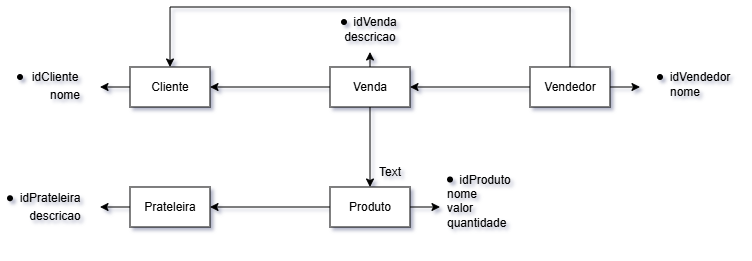

The diagram above was exported from draw.io. Its source (the exported page's mxGraphModel, read from the mxfile embedded in the PNG):
<mxGraphModel dx="815" dy="444" grid="1" gridSize="10" guides="1" tooltips="1" connect="1" arrows="1" fold="1" page="1" pageScale="1" pageWidth="827" pageHeight="1169" background="#ffffff" math="0" shadow="1">
  <root>
    <mxCell id="0" />
    <mxCell id="1" parent="0" />
    <mxCell id="9BU82Skp9LmWnaxrzS1B-9" edge="1" parent="1" source="9BU82Skp9LmWnaxrzS1B-1" style="edgeStyle=orthogonalEdgeStyle;rounded=0;orthogonalLoop=1;jettySize=auto;html=1;exitX=0.5;exitY=1;exitDx=0;exitDy=0;entryX=0.5;entryY=0;entryDx=0;entryDy=0;" target="9BU82Skp9LmWnaxrzS1B-2">
      <mxGeometry relative="1" as="geometry" />
    </mxCell>
    <mxCell id="9BU82Skp9LmWnaxrzS1B-16" edge="1" parent="1" source="9BU82Skp9LmWnaxrzS1B-1" style="edgeStyle=orthogonalEdgeStyle;rounded=0;orthogonalLoop=1;jettySize=auto;html=1;exitX=0;exitY=0.5;exitDx=0;exitDy=0;entryX=1;entryY=0.5;entryDx=0;entryDy=0;" target="9BU82Skp9LmWnaxrzS1B-4">
      <mxGeometry relative="1" as="geometry" />
    </mxCell>
    <mxCell id="9BU82Skp9LmWnaxrzS1B-47" edge="1" parent="1" source="9BU82Skp9LmWnaxrzS1B-1" style="edgeStyle=orthogonalEdgeStyle;rounded=0;orthogonalLoop=1;jettySize=auto;html=1;exitX=0.5;exitY=0;exitDx=0;exitDy=0;entryX=0.5;entryY=1;entryDx=0;entryDy=0;" target="9BU82Skp9LmWnaxrzS1B-46">
      <mxGeometry relative="1" as="geometry" />
    </mxCell>
    <mxCell id="9BU82Skp9LmWnaxrzS1B-1" parent="1" style="rounded=0;whiteSpace=wrap;html=1;" value="Venda" vertex="1">
      <mxGeometry height="40" width="80" x="400" y="120" as="geometry" />
    </mxCell>
    <mxCell id="9BU82Skp9LmWnaxrzS1B-10" edge="1" parent="1" source="9BU82Skp9LmWnaxrzS1B-2" style="edgeStyle=orthogonalEdgeStyle;rounded=0;orthogonalLoop=1;jettySize=auto;html=1;exitX=0;exitY=0.5;exitDx=0;exitDy=0;entryX=1;entryY=0.5;entryDx=0;entryDy=0;" target="9BU82Skp9LmWnaxrzS1B-5">
      <mxGeometry relative="1" as="geometry" />
    </mxCell>
    <mxCell id="9BU82Skp9LmWnaxrzS1B-31" edge="1" parent="1" source="9BU82Skp9LmWnaxrzS1B-2" style="edgeStyle=orthogonalEdgeStyle;rounded=0;orthogonalLoop=1;jettySize=auto;html=1;exitX=1;exitY=0.5;exitDx=0;exitDy=0;">
      <mxGeometry relative="1" as="geometry">
        <mxPoint x="510" y="260" as="targetPoint" />
      </mxGeometry>
    </mxCell>
    <mxCell id="9BU82Skp9LmWnaxrzS1B-2" parent="1" style="rounded=0;whiteSpace=wrap;html=1;" value="Produto" vertex="1">
      <mxGeometry height="40" width="80" x="400" y="240" as="geometry" />
    </mxCell>
    <mxCell id="9BU82Skp9LmWnaxrzS1B-14" edge="1" parent="1" source="9BU82Skp9LmWnaxrzS1B-3" style="edgeStyle=orthogonalEdgeStyle;rounded=0;orthogonalLoop=1;jettySize=auto;html=1;exitX=0;exitY=0.5;exitDx=0;exitDy=0;entryX=1;entryY=0.5;entryDx=0;entryDy=0;" target="9BU82Skp9LmWnaxrzS1B-1">
      <mxGeometry relative="1" as="geometry" />
    </mxCell>
    <mxCell id="9BU82Skp9LmWnaxrzS1B-17" edge="1" parent="1" source="9BU82Skp9LmWnaxrzS1B-3" style="edgeStyle=orthogonalEdgeStyle;rounded=0;orthogonalLoop=1;jettySize=auto;html=1;exitX=0.5;exitY=0;exitDx=0;exitDy=0;entryX=0.5;entryY=0;entryDx=0;entryDy=0;" target="9BU82Skp9LmWnaxrzS1B-4">
      <mxGeometry relative="1" as="geometry">
        <Array as="points">
          <mxPoint x="640" y="60" />
          <mxPoint x="240" y="60" />
        </Array>
      </mxGeometry>
    </mxCell>
    <mxCell id="9BU82Skp9LmWnaxrzS1B-45" edge="1" parent="1" source="9BU82Skp9LmWnaxrzS1B-3" style="edgeStyle=orthogonalEdgeStyle;rounded=0;orthogonalLoop=1;jettySize=auto;html=1;exitX=1;exitY=0.5;exitDx=0;exitDy=0;">
      <mxGeometry relative="1" as="geometry">
        <mxPoint x="710" y="140" as="targetPoint" />
      </mxGeometry>
    </mxCell>
    <mxCell id="9BU82Skp9LmWnaxrzS1B-3" parent="1" style="rounded=0;whiteSpace=wrap;html=1;" value="Vendedor" vertex="1">
      <mxGeometry height="40" width="80" x="600" y="120" as="geometry" />
    </mxCell>
    <mxCell id="9BU82Skp9LmWnaxrzS1B-43" edge="1" parent="1" source="9BU82Skp9LmWnaxrzS1B-4" style="edgeStyle=orthogonalEdgeStyle;rounded=0;orthogonalLoop=1;jettySize=auto;html=1;exitX=0;exitY=0.5;exitDx=0;exitDy=0;">
      <mxGeometry relative="1" as="geometry">
        <mxPoint x="170" y="140" as="targetPoint" />
      </mxGeometry>
    </mxCell>
    <mxCell id="9BU82Skp9LmWnaxrzS1B-4" parent="1" style="rounded=0;whiteSpace=wrap;html=1;" value="Cliente" vertex="1">
      <mxGeometry height="40" width="80" x="200" y="120" as="geometry" />
    </mxCell>
    <mxCell id="9BU82Skp9LmWnaxrzS1B-42" edge="1" parent="1" source="9BU82Skp9LmWnaxrzS1B-5" style="edgeStyle=orthogonalEdgeStyle;rounded=0;orthogonalLoop=1;jettySize=auto;html=1;exitX=0;exitY=0.5;exitDx=0;exitDy=0;">
      <mxGeometry relative="1" as="geometry">
        <mxPoint x="170" y="260" as="targetPoint" />
      </mxGeometry>
    </mxCell>
    <mxCell id="9BU82Skp9LmWnaxrzS1B-5" parent="1" style="rounded=0;whiteSpace=wrap;html=1;" value="Prateleira" vertex="1">
      <mxGeometry height="40" width="80" x="200" y="240" as="geometry" />
    </mxCell>
    <mxCell id="9BU82Skp9LmWnaxrzS1B-18" parent="1" style="shape=waypoint;sketch=0;fillStyle=solid;size=6;pointerEvents=1;points=[];fillColor=none;resizable=0;rotatable=0;perimeter=centerPerimeter;snapToPoint=1;" value="" vertex="1">
      <mxGeometry height="20" width="20" x="80" y="120" as="geometry" />
    </mxCell>
    <mxCell id="9BU82Skp9LmWnaxrzS1B-19" parent="1" style="text;html=1;whiteSpace=wrap;strokeColor=none;fillColor=none;align=center;verticalAlign=middle;rounded=0;autosize=1;resizable=0;" value="idCliente" vertex="1">
      <mxGeometry height="30" width="70" x="90" y="115" as="geometry" />
    </mxCell>
    <mxCell id="9BU82Skp9LmWnaxrzS1B-20" parent="1" style="text;html=1;whiteSpace=wrap;strokeColor=none;fillColor=none;align=center;verticalAlign=middle;rounded=0;autosize=1;resizable=0;" value="idPrateleira" vertex="1">
      <mxGeometry height="30" width="80" x="80" y="236.25" as="geometry" />
    </mxCell>
    <mxCell id="9BU82Skp9LmWnaxrzS1B-21" parent="1" style="text;html=1;whiteSpace=wrap;strokeColor=none;fillColor=none;align=center;verticalAlign=middle;rounded=0;autosize=1;resizable=0;" value="idProduto" vertex="1">
      <mxGeometry height="30" width="70" x="520" y="217.5" as="geometry" />
    </mxCell>
    <mxCell id="9BU82Skp9LmWnaxrzS1B-22" parent="1" style="text;html=1;whiteSpace=wrap;strokeColor=none;fillColor=none;align=center;verticalAlign=middle;rounded=0;autosize=1;resizable=0;" value="idVenda" vertex="1">
      <mxGeometry height="30" width="70" x="410" y="60" as="geometry" />
    </mxCell>
    <mxCell id="9BU82Skp9LmWnaxrzS1B-23" parent="1" style="text;html=1;whiteSpace=wrap;strokeColor=none;fillColor=none;align=center;verticalAlign=middle;rounded=0;autosize=1;resizable=0;" value="idVendedor" vertex="1">
      <mxGeometry height="30" width="80" x="730" y="115" as="geometry" />
    </mxCell>
    <mxCell id="9BU82Skp9LmWnaxrzS1B-24" parent="1" style="shape=waypoint;sketch=0;fillStyle=solid;size=6;pointerEvents=1;points=[];fillColor=none;resizable=0;rotatable=0;perimeter=centerPerimeter;snapToPoint=1;" value="" vertex="1">
      <mxGeometry height="20" width="20" x="404" y="65" as="geometry" />
    </mxCell>
    <mxCell id="9BU82Skp9LmWnaxrzS1B-25" parent="1" style="shape=waypoint;sketch=0;fillStyle=solid;size=6;pointerEvents=1;points=[];fillColor=none;resizable=0;rotatable=0;perimeter=centerPerimeter;snapToPoint=1;" value="" vertex="1">
      <mxGeometry height="20" width="20" x="70" y="241.25" as="geometry" />
    </mxCell>
    <mxCell id="9BU82Skp9LmWnaxrzS1B-26" parent="1" style="shape=waypoint;sketch=0;fillStyle=solid;size=6;pointerEvents=1;points=[];fillColor=none;resizable=0;rotatable=0;perimeter=centerPerimeter;snapToPoint=1;" value="" vertex="1">
      <mxGeometry height="20" width="20" x="510" y="222.5" as="geometry" />
    </mxCell>
    <mxCell id="9BU82Skp9LmWnaxrzS1B-27" parent="1" style="shape=waypoint;sketch=0;fillStyle=solid;size=6;pointerEvents=1;points=[];fillColor=none;resizable=0;rotatable=0;perimeter=centerPerimeter;snapToPoint=1;" value="" vertex="1">
      <mxGeometry height="20" width="20" x="720" y="120" as="geometry" />
    </mxCell>
    <mxCell id="9BU82Skp9LmWnaxrzS1B-30" parent="1" style="text;html=1;whiteSpace=wrap;strokeColor=none;fillColor=none;align=left;verticalAlign=middle;rounded=0;autosize=1;resizable=0;" value="&lt;div&gt;nome&lt;/div&gt;valor&lt;div&gt;quantidade&lt;/div&gt;&lt;div&gt;&lt;br&gt;&lt;/div&gt;" vertex="1">
      <mxGeometry height="70" width="80" x="515" y="232.5" as="geometry" />
    </mxCell>
    <mxCell id="9BU82Skp9LmWnaxrzS1B-32" parent="1" style="text;html=1;whiteSpace=wrap;strokeColor=none;fillColor=none;align=center;verticalAlign=middle;rounded=0;autosize=1;resizable=0;" value="nome&lt;div&gt;&lt;br&gt;&lt;/div&gt;" vertex="1">
      <mxGeometry height="40" width="50" x="110" y="135" as="geometry" />
    </mxCell>
    <mxCell id="9BU82Skp9LmWnaxrzS1B-36" parent="1" style="text;html=1;whiteSpace=wrap;strokeColor=none;fillColor=none;align=center;verticalAlign=middle;rounded=0;autosize=1;resizable=0;" value="descricao" vertex="1">
      <mxGeometry height="30" width="70" x="90" y="253.75" as="geometry" />
    </mxCell>
    <mxCell id="9BU82Skp9LmWnaxrzS1B-44" parent="1" style="text;html=1;whiteSpace=wrap;strokeColor=none;fillColor=none;align=center;verticalAlign=middle;rounded=0;autosize=1;resizable=0;" value="nome" vertex="1">
      <mxGeometry height="30" width="50" x="730" y="130" as="geometry" />
    </mxCell>
    <mxCell id="9BU82Skp9LmWnaxrzS1B-46" parent="1" style="text;html=1;whiteSpace=wrap;strokeColor=none;fillColor=none;align=center;verticalAlign=middle;rounded=0;autosize=1;resizable=0;" value="descricao" vertex="1">
      <mxGeometry height="30" width="70" x="405" y="75" as="geometry" />
    </mxCell>
    <mxCell id="9BU82Skp9LmWnaxrzS1B-49" parent="1" style="text;html=1;whiteSpace=wrap;strokeColor=none;fillColor=none;align=center;verticalAlign=middle;rounded=0;autosize=1;resizable=0;" value="Text" vertex="1">
      <mxGeometry height="30" width="50" x="435" y="210" as="geometry" />
    </mxCell>
  </root>
</mxGraphModel>